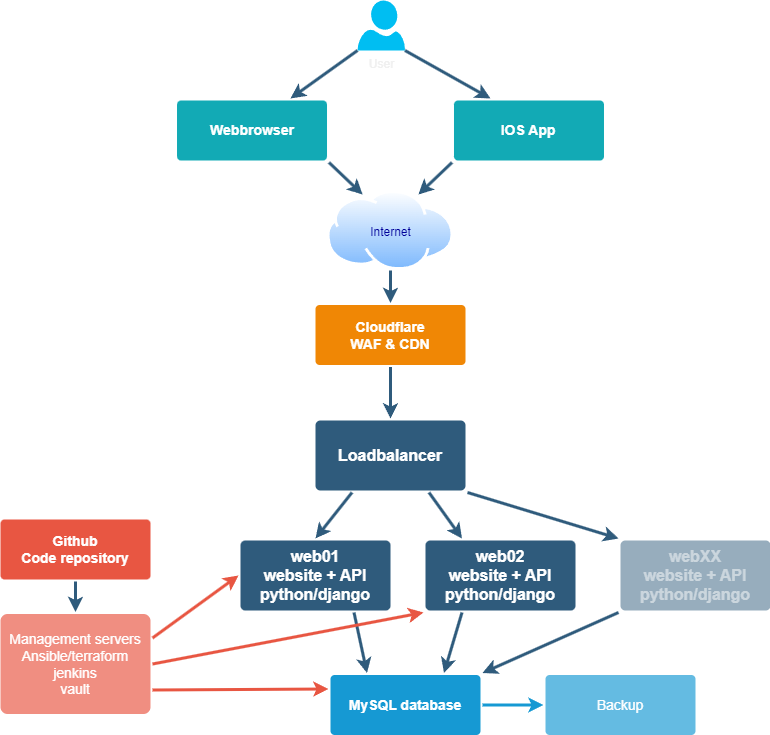

The diagram above was exported from draw.io. Its source (the exported page's mxGraphModel, read from the mxfile embedded in the PNG):
<mxGraphModel dx="2074" dy="1197" grid="1" gridSize="10" guides="1" tooltips="1" connect="1" arrows="1" fold="1" page="1" pageScale="1" pageWidth="1169" pageHeight="827" background="none" math="0" shadow="0">
  <root>
    <mxCell id="0" />
    <mxCell id="1" parent="0" />
    <mxCell id="1745" value="" style="edgeStyle=none;rounded=0;jumpStyle=none;html=1;shadow=0;labelBackgroundColor=none;startArrow=none;startFill=0;endArrow=classic;endFill=1;jettySize=auto;orthogonalLoop=1;strokeColor=#2F5B7C;strokeWidth=3;fontFamily=Helvetica;fontSize=16;fontColor=#23445D;spacing=5;exitX=0.25;exitY=1;exitDx=0;exitDy=0;entryX=0.5;entryY=0;entryDx=0;entryDy=0;" parent="1" source="5pEpqyTPm28KYlVMtUAd-1789" target="1749" edge="1">
      <mxGeometry relative="1" as="geometry">
        <mxPoint x="570" y="520" as="sourcePoint" />
        <mxPoint x="670" y="463.5" as="targetPoint" />
      </mxGeometry>
    </mxCell>
    <mxCell id="1746" value="" style="edgeStyle=none;rounded=0;jumpStyle=none;html=1;shadow=0;labelBackgroundColor=none;startArrow=none;startFill=0;endArrow=classic;endFill=1;jettySize=auto;orthogonalLoop=1;strokeColor=#2F5B7C;strokeWidth=3;fontFamily=Helvetica;fontSize=16;fontColor=#23445D;spacing=5;entryX=0.75;entryY=0;entryDx=0;entryDy=0;exitX=0;exitY=1;exitDx=0;exitDy=0;" parent="1" source="1771" target="5pEpqyTPm28KYlVMtUAd-1781" edge="1">
      <mxGeometry relative="1" as="geometry">
        <mxPoint x="780" y="480" as="sourcePoint" />
      </mxGeometry>
    </mxCell>
    <mxCell id="1747" value="" style="edgeStyle=none;rounded=0;jumpStyle=none;html=1;shadow=0;labelBackgroundColor=none;startArrow=none;startFill=0;endArrow=classic;endFill=1;jettySize=auto;orthogonalLoop=1;strokeColor=#2F5B7C;strokeWidth=3;fontFamily=Helvetica;fontSize=16;fontColor=#23445D;spacing=5;entryX=0.25;entryY=0;entryDx=0;entryDy=0;exitX=0.75;exitY=1;exitDx=0;exitDy=0;" parent="1" source="1749" target="1760" edge="1">
      <mxGeometry relative="1" as="geometry" />
    </mxCell>
    <mxCell id="1748" value="" style="edgeStyle=none;rounded=0;jumpStyle=none;html=1;shadow=0;labelBackgroundColor=none;startArrow=none;startFill=0;endArrow=classic;endFill=1;jettySize=auto;orthogonalLoop=1;strokeColor=#2F5B7C;strokeWidth=3;fontFamily=Helvetica;fontSize=16;fontColor=#23445D;spacing=5;entryX=0.5;entryY=0;entryDx=0;entryDy=0;exitX=0.5;exitY=1;exitDx=0;exitDy=0;" parent="1" source="1753" target="1754" edge="1">
      <mxGeometry relative="1" as="geometry" />
    </mxCell>
    <mxCell id="1749" value="web01&lt;div&gt;website + API&lt;/div&gt;&lt;div&gt;python/django&lt;/div&gt;" style="rounded=1;whiteSpace=wrap;html=1;shadow=0;labelBackgroundColor=none;strokeColor=none;strokeWidth=3;fillColor=#2F5B7C;fontFamily=Helvetica;fontSize=16;fontColor=#FFFFFF;align=center;fontStyle=1;spacing=5;arcSize=7;perimeterSpacing=2;" parent="1" vertex="1">
      <mxGeometry x="420" y="550" width="150" height="70" as="geometry" />
    </mxCell>
    <mxCell id="1752" value="" style="edgeStyle=none;rounded=1;jumpStyle=none;html=1;shadow=0;labelBackgroundColor=none;startArrow=none;startFill=0;jettySize=auto;orthogonalLoop=1;strokeColor=#E85642;strokeWidth=3;fontFamily=Helvetica;fontSize=14;fontColor=#FFFFFF;spacing=5;fontStyle=1;fillColor=#b0e3e6;entryX=0;entryY=0.5;entryDx=0;entryDy=0;exitX=1;exitY=0.25;exitDx=0;exitDy=0;" parent="1" source="1754" target="1749" edge="1">
      <mxGeometry relative="1" as="geometry" />
    </mxCell>
    <mxCell id="1753" value="Github&lt;div&gt;Code repository&lt;/div&gt;" style="rounded=1;whiteSpace=wrap;html=1;shadow=0;labelBackgroundColor=none;strokeColor=none;strokeWidth=3;fillColor=#e85642;fontFamily=Helvetica;fontSize=14;fontColor=#FFFFFF;align=center;spacing=5;fontStyle=1;arcSize=7;perimeterSpacing=2;" parent="1" vertex="1">
      <mxGeometry x="180" y="529" width="150" height="60" as="geometry" />
    </mxCell>
    <mxCell id="1754" value="Management servers&lt;div&gt;Ansible/terraform&lt;/div&gt;&lt;div&gt;jenkins&lt;/div&gt;&lt;div&gt;vault&lt;/div&gt;" style="rounded=1;whiteSpace=wrap;html=1;shadow=0;labelBackgroundColor=none;strokeColor=none;strokeWidth=3;fillColor=#f08e81;fontFamily=Helvetica;fontSize=14;fontColor=#FFFFFF;align=center;spacing=5;fontStyle=0;arcSize=7;perimeterSpacing=2;" parent="1" vertex="1">
      <mxGeometry x="180" y="623.5" width="150" height="100" as="geometry" />
    </mxCell>
    <mxCell id="1759" value="" style="edgeStyle=none;rounded=0;jumpStyle=none;html=1;shadow=0;labelBackgroundColor=none;startArrow=none;startFill=0;endArrow=classic;endFill=1;jettySize=auto;orthogonalLoop=1;strokeColor=#1699D3;strokeWidth=3;fontFamily=Helvetica;fontSize=14;fontColor=#FFFFFF;spacing=5;" parent="1" source="1760" target="1761" edge="1">
      <mxGeometry relative="1" as="geometry" />
    </mxCell>
    <mxCell id="1760" value="MySQL database" style="rounded=1;whiteSpace=wrap;html=1;shadow=0;labelBackgroundColor=none;strokeColor=none;strokeWidth=3;fillColor=#1699d3;fontFamily=Helvetica;fontSize=14;fontColor=#FFFFFF;align=center;spacing=5;fontStyle=1;arcSize=7;perimeterSpacing=2;" parent="1" vertex="1">
      <mxGeometry x="510" y="684.5" width="150" height="60" as="geometry" />
    </mxCell>
    <mxCell id="1761" value="Backup" style="rounded=1;whiteSpace=wrap;html=1;shadow=0;labelBackgroundColor=none;strokeColor=none;strokeWidth=3;fillColor=#64bbe2;fontFamily=Helvetica;fontSize=14;fontColor=#FFFFFF;align=center;spacing=5;arcSize=7;perimeterSpacing=2;" parent="1" vertex="1">
      <mxGeometry x="725" y="684.5" width="150" height="60" as="geometry" />
    </mxCell>
    <mxCell id="1764" value="Cloudflare&lt;div&gt;WAF &amp;amp; CDN&lt;/div&gt;" style="rounded=1;whiteSpace=wrap;html=1;shadow=0;labelBackgroundColor=none;strokeColor=none;strokeWidth=3;fillColor=#F08705;fontFamily=Helvetica;fontSize=14;fontColor=#FFFFFF;align=center;spacing=5;fontStyle=1;arcSize=7;perimeterSpacing=2;" parent="1" vertex="1">
      <mxGeometry x="495" y="314.5" width="150" height="60" as="geometry" />
    </mxCell>
    <mxCell id="1771" value="IOS App" style="rounded=1;whiteSpace=wrap;html=1;shadow=0;labelBackgroundColor=none;strokeColor=none;strokeWidth=3;fillColor=#12aab5;fontFamily=Helvetica;fontSize=14;fontColor=#FFFFFF;align=center;spacing=5;fontStyle=1;arcSize=7;perimeterSpacing=2;" parent="1" vertex="1">
      <mxGeometry x="633.49" y="109.99999999999989" width="150" height="60" as="geometry" />
    </mxCell>
    <mxCell id="5pEpqyTPm28KYlVMtUAd-1779" value="User" style="verticalLabelPosition=bottom;html=1;verticalAlign=top;align=center;strokeColor=none;fillColor=#00BEF2;shape=mxgraph.azure.user;" parent="1" vertex="1">
      <mxGeometry x="537" y="10" width="47.5" height="50" as="geometry" />
    </mxCell>
    <mxCell id="5pEpqyTPm28KYlVMtUAd-1780" value="Webbrowser" style="rounded=1;whiteSpace=wrap;html=1;shadow=0;labelBackgroundColor=none;strokeColor=none;strokeWidth=3;fillColor=#12aab5;fontFamily=Helvetica;fontSize=14;fontColor=#FFFFFF;align=center;spacing=5;fontStyle=1;arcSize=7;perimeterSpacing=2;" parent="1" vertex="1">
      <mxGeometry x="356.51" y="109.99999999999989" width="150" height="60" as="geometry" />
    </mxCell>
    <mxCell id="5pEpqyTPm28KYlVMtUAd-1781" value="Internet" style="image;aspect=fixed;perimeter=ellipsePerimeter;html=1;align=center;shadow=0;dashed=0;spacingTop=3;image=img/lib/active_directory/internet_cloud.svg;labelPosition=center;verticalLabelPosition=middle;verticalAlign=middle;labelBackgroundColor=none;fontColor=#000099;" parent="1" vertex="1">
      <mxGeometry x="506.51" y="200" width="126.98" height="80" as="geometry" />
    </mxCell>
    <mxCell id="5pEpqyTPm28KYlVMtUAd-1782" value="" style="edgeStyle=none;rounded=0;jumpStyle=none;html=1;shadow=0;labelBackgroundColor=none;startArrow=none;startFill=0;endArrow=classic;endFill=1;jettySize=auto;orthogonalLoop=1;strokeColor=#2F5B7C;strokeWidth=3;fontFamily=Helvetica;fontSize=16;fontColor=#23445D;spacing=5;entryX=0.25;entryY=0;entryDx=0;entryDy=0;exitX=1;exitY=1;exitDx=0;exitDy=0;" parent="1" source="5pEpqyTPm28KYlVMtUAd-1780" target="5pEpqyTPm28KYlVMtUAd-1781" edge="1">
      <mxGeometry relative="1" as="geometry">
        <mxPoint x="593" y="150" as="sourcePoint" />
        <mxPoint x="580" y="210" as="targetPoint" />
      </mxGeometry>
    </mxCell>
    <mxCell id="5pEpqyTPm28KYlVMtUAd-1783" value="" style="edgeStyle=none;rounded=0;jumpStyle=none;html=1;shadow=0;labelBackgroundColor=none;startArrow=none;startFill=0;endArrow=classic;endFill=1;jettySize=auto;orthogonalLoop=1;strokeColor=#2F5B7C;strokeWidth=3;fontFamily=Helvetica;fontSize=16;fontColor=#23445D;spacing=5;entryX=0.75;entryY=0;entryDx=0;entryDy=0;exitX=0;exitY=1;exitDx=0;exitDy=0;exitPerimeter=0;" parent="1" source="5pEpqyTPm28KYlVMtUAd-1779" target="5pEpqyTPm28KYlVMtUAd-1780" edge="1">
      <mxGeometry relative="1" as="geometry">
        <mxPoint x="586.5" y="100" as="sourcePoint" />
        <mxPoint x="553.5" y="132" as="targetPoint" />
      </mxGeometry>
    </mxCell>
    <mxCell id="5pEpqyTPm28KYlVMtUAd-1784" value="" style="edgeStyle=none;rounded=0;jumpStyle=none;html=1;shadow=0;labelBackgroundColor=none;startArrow=none;startFill=0;endArrow=classic;endFill=1;jettySize=auto;orthogonalLoop=1;strokeColor=#2F5B7C;strokeWidth=3;fontFamily=Helvetica;fontSize=16;fontColor=#23445D;spacing=5;entryX=0.25;entryY=0;entryDx=0;entryDy=0;exitX=1;exitY=1;exitDx=0;exitDy=0;exitPerimeter=0;" parent="1" source="5pEpqyTPm28KYlVMtUAd-1779" target="1771" edge="1">
      <mxGeometry relative="1" as="geometry">
        <mxPoint x="651" y="192" as="sourcePoint" />
        <mxPoint x="618" y="224" as="targetPoint" />
      </mxGeometry>
    </mxCell>
    <mxCell id="5pEpqyTPm28KYlVMtUAd-1785" value="" style="edgeStyle=none;rounded=0;jumpStyle=none;html=1;shadow=0;labelBackgroundColor=none;startArrow=none;startFill=0;endArrow=classic;endFill=1;jettySize=auto;orthogonalLoop=1;strokeColor=#2F5B7C;strokeWidth=3;fontFamily=Helvetica;fontSize=16;fontColor=#23445D;spacing=5;entryX=0.5;entryY=0;entryDx=0;entryDy=0;exitX=0.5;exitY=1;exitDx=0;exitDy=0;" parent="1" source="5pEpqyTPm28KYlVMtUAd-1781" target="1764" edge="1">
      <mxGeometry relative="1" as="geometry">
        <mxPoint x="661" y="202" as="sourcePoint" />
        <mxPoint x="628" y="234" as="targetPoint" />
      </mxGeometry>
    </mxCell>
    <mxCell id="5pEpqyTPm28KYlVMtUAd-1786" value="" style="edgeStyle=none;rounded=1;jumpStyle=none;html=1;shadow=0;labelBackgroundColor=none;startArrow=none;startFill=0;jettySize=auto;orthogonalLoop=1;strokeColor=#E85642;strokeWidth=3;fontFamily=Helvetica;fontSize=14;fontColor=#FFFFFF;spacing=5;fontStyle=1;fillColor=#b0e3e6;entryX=0;entryY=0.25;entryDx=0;entryDy=0;exitX=1;exitY=0.75;exitDx=0;exitDy=0;" parent="1" source="1754" target="1760" edge="1">
      <mxGeometry relative="1" as="geometry">
        <mxPoint x="302" y="647.5" as="sourcePoint" />
        <mxPoint x="428" y="634.5" as="targetPoint" />
      </mxGeometry>
    </mxCell>
    <mxCell id="5pEpqyTPm28KYlVMtUAd-1787" value="web02&lt;div&gt;website + API&lt;/div&gt;&lt;div&gt;python/django&lt;/div&gt;" style="rounded=1;whiteSpace=wrap;html=1;shadow=0;labelBackgroundColor=none;strokeColor=none;strokeWidth=3;fillColor=#2F5B7C;fontFamily=Helvetica;fontSize=16;fontColor=#FFFFFF;align=center;fontStyle=1;spacing=5;arcSize=7;perimeterSpacing=2;" parent="1" vertex="1">
      <mxGeometry x="605" y="550" width="150" height="70" as="geometry" />
    </mxCell>
    <mxCell id="5pEpqyTPm28KYlVMtUAd-1788" value="" style="edgeStyle=none;rounded=0;jumpStyle=none;html=1;shadow=0;labelBackgroundColor=none;startArrow=none;startFill=0;endArrow=classic;endFill=1;jettySize=auto;orthogonalLoop=1;strokeColor=#2F5B7C;strokeWidth=3;fontFamily=Helvetica;fontSize=16;fontColor=#23445D;spacing=5;exitX=0.25;exitY=1;exitDx=0;exitDy=0;entryX=0.75;entryY=0;entryDx=0;entryDy=0;" parent="1" source="5pEpqyTPm28KYlVMtUAd-1787" target="1760" edge="1">
      <mxGeometry relative="1" as="geometry">
        <mxPoint x="531" y="632" as="sourcePoint" />
        <mxPoint x="573" y="692" as="targetPoint" />
      </mxGeometry>
    </mxCell>
    <mxCell id="5pEpqyTPm28KYlVMtUAd-1789" value="Loadbalancer" style="rounded=1;whiteSpace=wrap;html=1;shadow=0;labelBackgroundColor=none;strokeColor=none;strokeWidth=3;fillColor=#2F5B7C;fontFamily=Helvetica;fontSize=16;fontColor=#FFFFFF;align=center;fontStyle=1;spacing=5;arcSize=7;perimeterSpacing=2;" parent="1" vertex="1">
      <mxGeometry x="495" y="430" width="150" height="70" as="geometry" />
    </mxCell>
    <mxCell id="5pEpqyTPm28KYlVMtUAd-1791" value="" style="edgeStyle=none;rounded=0;jumpStyle=none;html=1;shadow=0;labelBackgroundColor=none;startArrow=none;startFill=0;endArrow=classic;endFill=1;jettySize=auto;orthogonalLoop=1;strokeColor=#2F5B7C;strokeWidth=3;fontFamily=Helvetica;fontSize=16;fontColor=#23445D;spacing=5;exitX=0.75;exitY=1;exitDx=0;exitDy=0;entryX=0.25;entryY=0;entryDx=0;entryDy=0;" parent="1" source="5pEpqyTPm28KYlVMtUAd-1789" target="5pEpqyTPm28KYlVMtUAd-1787" edge="1">
      <mxGeometry relative="1" as="geometry">
        <mxPoint x="541" y="512" as="sourcePoint" />
        <mxPoint x="580" y="597" as="targetPoint" />
      </mxGeometry>
    </mxCell>
    <mxCell id="5pEpqyTPm28KYlVMtUAd-1792" value="" style="edgeStyle=none;rounded=0;jumpStyle=none;html=1;shadow=0;labelBackgroundColor=none;startArrow=none;startFill=0;endArrow=classic;endFill=1;jettySize=auto;orthogonalLoop=1;strokeColor=#2F5B7C;strokeWidth=3;fontFamily=Helvetica;fontSize=16;fontColor=#23445D;spacing=5;entryX=0.5;entryY=0;entryDx=0;entryDy=0;exitX=0.5;exitY=1;exitDx=0;exitDy=0;" parent="1" source="1764" target="5pEpqyTPm28KYlVMtUAd-1789" edge="1">
      <mxGeometry relative="1" as="geometry">
        <mxPoint x="680" y="410" as="sourcePoint" />
        <mxPoint x="580" y="323" as="targetPoint" />
      </mxGeometry>
    </mxCell>
    <mxCell id="5pEpqyTPm28KYlVMtUAd-1793" value="" style="edgeStyle=none;rounded=1;jumpStyle=none;html=1;shadow=0;labelBackgroundColor=none;startArrow=none;startFill=0;jettySize=auto;orthogonalLoop=1;strokeColor=#E85642;strokeWidth=3;fontFamily=Helvetica;fontSize=14;fontColor=#FFFFFF;spacing=5;fontStyle=1;fillColor=#b0e3e6;entryX=0;entryY=1;entryDx=0;entryDy=0;exitX=1;exitY=0.5;exitDx=0;exitDy=0;" parent="1" source="1754" target="5pEpqyTPm28KYlVMtUAd-1787" edge="1">
      <mxGeometry relative="1" as="geometry">
        <mxPoint x="342" y="658" as="sourcePoint" />
        <mxPoint x="428" y="595" as="targetPoint" />
      </mxGeometry>
    </mxCell>
    <mxCell id="SjCKIsoftr-bJ6Amli3G-1771" value="webXX&lt;div&gt;website + API&lt;/div&gt;&lt;div&gt;python/django&lt;/div&gt;" style="rounded=1;whiteSpace=wrap;html=1;shadow=0;labelBackgroundColor=none;strokeColor=none;strokeWidth=3;fillColor=#2F5B7C;fontFamily=Helvetica;fontSize=16;fontColor=#FFFFFF;align=center;fontStyle=1;spacing=5;arcSize=7;perimeterSpacing=2;opacity=50;textOpacity=50;" vertex="1" parent="1">
      <mxGeometry x="800" y="550" width="150" height="70" as="geometry" />
    </mxCell>
    <mxCell id="SjCKIsoftr-bJ6Amli3G-1772" value="" style="edgeStyle=none;rounded=0;jumpStyle=none;html=1;shadow=0;labelBackgroundColor=none;startArrow=none;startFill=0;endArrow=classic;endFill=1;jettySize=auto;orthogonalLoop=1;strokeColor=#2F5B7C;strokeWidth=3;fontFamily=Helvetica;fontSize=16;fontColor=#23445D;spacing=5;exitX=1;exitY=1;exitDx=0;exitDy=0;entryX=0;entryY=0;entryDx=0;entryDy=0;textOpacity=50;" edge="1" parent="1" source="5pEpqyTPm28KYlVMtUAd-1789" target="SjCKIsoftr-bJ6Amli3G-1771">
      <mxGeometry relative="1" as="geometry">
        <mxPoint x="619" y="512" as="sourcePoint" />
        <mxPoint x="652" y="558" as="targetPoint" />
      </mxGeometry>
    </mxCell>
    <mxCell id="SjCKIsoftr-bJ6Amli3G-1773" value="" style="edgeStyle=none;rounded=0;jumpStyle=none;html=1;shadow=0;labelBackgroundColor=none;startArrow=none;startFill=0;endArrow=classic;endFill=1;jettySize=auto;orthogonalLoop=1;strokeColor=#2F5B7C;strokeWidth=3;fontFamily=Helvetica;fontSize=16;fontColor=#23445D;spacing=5;exitX=0;exitY=1;exitDx=0;exitDy=0;entryX=1;entryY=0;entryDx=0;entryDy=0;textOpacity=50;" edge="1" parent="1" source="SjCKIsoftr-bJ6Amli3G-1771" target="1760">
      <mxGeometry relative="1" as="geometry">
        <mxPoint x="657" y="512" as="sourcePoint" />
        <mxPoint x="808" y="558" as="targetPoint" />
      </mxGeometry>
    </mxCell>
  </root>
</mxGraphModel>